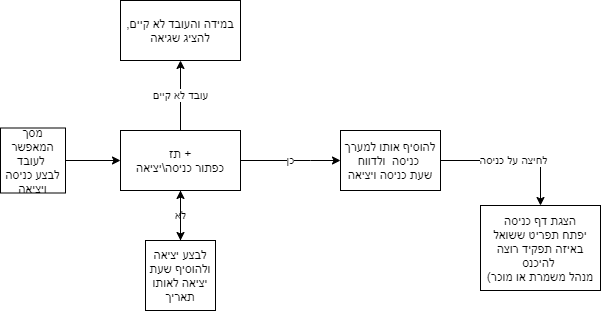

The diagram above was exported from draw.io. Its source (the exported page's mxGraphModel, read from the mxfile embedded in the PNG):
<mxGraphModel dx="780" dy="1795" grid="1" gridSize="10" guides="1" tooltips="1" connect="1" arrows="1" fold="1" page="1" pageScale="1" pageWidth="850" pageHeight="1100" math="0" shadow="0">
  <root>
    <mxCell id="0" />
    <mxCell id="1" parent="0" />
    <mxCell id="vX2uPueFC0J5o-kd5dt8-3" value="" style="edgeStyle=orthogonalEdgeStyle;rounded=0;orthogonalLoop=1;jettySize=auto;html=1;" parent="1" source="vX2uPueFC0J5o-kd5dt8-1" target="vX2uPueFC0J5o-kd5dt8-2" edge="1">
      <mxGeometry relative="1" as="geometry" />
    </mxCell>
    <mxCell id="vX2uPueFC0J5o-kd5dt8-1" value="מסך המאפשר לעובד &lt;br&gt;לבצע כניסה ויציאה&lt;br&gt;" style="whiteSpace=wrap;html=1;aspect=fixed;" parent="1" vertex="1">
      <mxGeometry x="110" y="77.5" width="65" height="65" as="geometry" />
    </mxCell>
    <mxCell id="vX2uPueFC0J5o-kd5dt8-5" value="לא" style="edgeStyle=orthogonalEdgeStyle;rounded=0;orthogonalLoop=1;jettySize=auto;html=1;" parent="1" source="vX2uPueFC0J5o-kd5dt8-2" edge="1">
      <mxGeometry relative="1" as="geometry">
        <mxPoint x="290" y="190" as="targetPoint" />
      </mxGeometry>
    </mxCell>
    <mxCell id="vX2uPueFC0J5o-kd5dt8-7" value="כן" style="edgeStyle=orthogonalEdgeStyle;rounded=0;orthogonalLoop=1;jettySize=auto;html=1;" parent="1" source="vX2uPueFC0J5o-kd5dt8-2" target="vX2uPueFC0J5o-kd5dt8-6" edge="1">
      <mxGeometry relative="1" as="geometry">
        <Array as="points">
          <mxPoint x="420" y="110" />
          <mxPoint x="420" y="110" />
        </Array>
      </mxGeometry>
    </mxCell>
    <mxCell id="vX2uPueFC0J5o-kd5dt8-12" value="עובד לא קיים" style="edgeStyle=orthogonalEdgeStyle;rounded=0;orthogonalLoop=1;jettySize=auto;html=1;" parent="1" source="vX2uPueFC0J5o-kd5dt8-2" target="vX2uPueFC0J5o-kd5dt8-11" edge="1">
      <mxGeometry relative="1" as="geometry" />
    </mxCell>
    <mxCell id="vX2uPueFC0J5o-kd5dt8-2" value="תז +&lt;br&gt;כפתור כניסה\יציאה" style="whiteSpace=wrap;html=1;" parent="1" vertex="1">
      <mxGeometry x="230" y="80" width="120" height="60" as="geometry" />
    </mxCell>
    <mxCell id="vX2uPueFC0J5o-kd5dt8-10" value="" style="edgeStyle=orthogonalEdgeStyle;rounded=0;orthogonalLoop=1;jettySize=auto;html=1;" parent="1" source="vX2uPueFC0J5o-kd5dt8-4" target="vX2uPueFC0J5o-kd5dt8-2" edge="1">
      <mxGeometry relative="1" as="geometry" />
    </mxCell>
    <mxCell id="vX2uPueFC0J5o-kd5dt8-4" value="לבצע יציאה&lt;br&gt;ולהוסיף שעת יציאה לאותו תאריך" style="whiteSpace=wrap;html=1;" parent="1" vertex="1">
      <mxGeometry x="255" y="190" width="70" height="70" as="geometry" />
    </mxCell>
    <mxCell id="vX2uPueFC0J5o-kd5dt8-14" value="לחיצה על כניסה" style="edgeStyle=orthogonalEdgeStyle;rounded=0;orthogonalLoop=1;jettySize=auto;html=1;" parent="1" source="vX2uPueFC0J5o-kd5dt8-6" target="vX2uPueFC0J5o-kd5dt8-13" edge="1">
      <mxGeometry relative="1" as="geometry" />
    </mxCell>
    <mxCell id="vX2uPueFC0J5o-kd5dt8-6" value="להוסיף אותו למערך כניסה&amp;nbsp; ולדווח&amp;nbsp;&lt;br&gt;שעת כניסה ויציאה" style="whiteSpace=wrap;html=1;" parent="1" vertex="1">
      <mxGeometry x="450" y="80" width="100" height="60" as="geometry" />
    </mxCell>
    <mxCell id="vX2uPueFC0J5o-kd5dt8-11" value="במידה והעובד לא קיים, להציג שגיאה" style="whiteSpace=wrap;html=1;" parent="1" vertex="1">
      <mxGeometry x="230" y="-50" width="120" height="60" as="geometry" />
    </mxCell>
    <mxCell id="vX2uPueFC0J5o-kd5dt8-13" value="הצגת דף כניסה&lt;br&gt;יפתח תפריט ששואל באיזה תפקיד רוצה להיכנס&amp;nbsp;&lt;br&gt;(מנהל משמרת או מוכר" style="whiteSpace=wrap;html=1;" parent="1" vertex="1">
      <mxGeometry x="590" y="155" width="120" height="85" as="geometry" />
    </mxCell>
  </root>
</mxGraphModel>